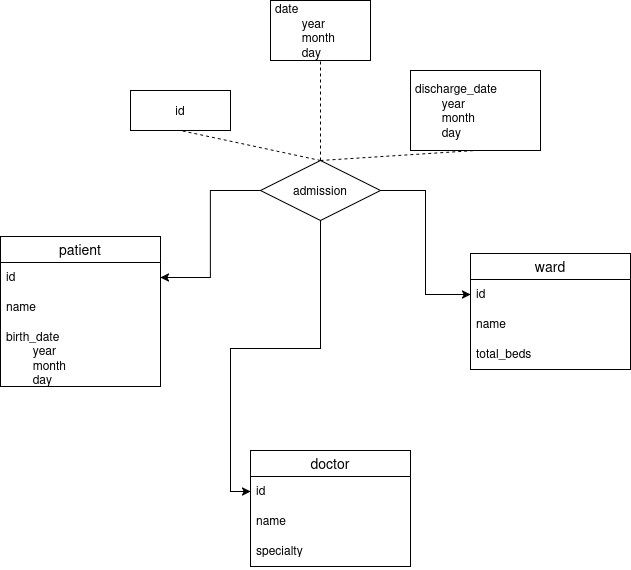

The diagram above was exported from draw.io. Its source (the exported page's mxGraphModel, read from the mxfile embedded in the PNG):
<mxGraphModel dx="1353" dy="856" grid="1" gridSize="10" guides="1" tooltips="1" connect="1" arrows="1" fold="1" page="1" pageScale="1" pageWidth="1169" pageHeight="827" math="0" shadow="0">
  <root>
    <mxCell id="0" />
    <mxCell id="1" parent="0" />
    <mxCell id="L5lUsvitEyzkCFnnn2Vy-1" parent="1" style="swimlane;fontStyle=0;childLayout=stackLayout;horizontal=1;startSize=26;horizontalStack=0;resizeParent=1;resizeParentMax=0;resizeLast=0;collapsible=1;marginBottom=0;align=center;fontSize=14;" value="ward" vertex="1">
      <mxGeometry height="116" width="160" x="610" y="373" as="geometry" />
    </mxCell>
    <mxCell id="L5lUsvitEyzkCFnnn2Vy-2" parent="L5lUsvitEyzkCFnnn2Vy-1" style="text;strokeColor=none;fillColor=none;spacingLeft=4;spacingRight=4;overflow=hidden;rotatable=0;points=[[0,0.5],[1,0.5]];portConstraint=eastwest;fontSize=12;whiteSpace=wrap;html=1;" value="&lt;u&gt;id&lt;/u&gt;" vertex="1">
      <mxGeometry height="30" width="160" y="26" as="geometry" />
    </mxCell>
    <mxCell id="L5lUsvitEyzkCFnnn2Vy-3" parent="L5lUsvitEyzkCFnnn2Vy-1" style="text;strokeColor=none;fillColor=none;spacingLeft=4;spacingRight=4;overflow=hidden;rotatable=0;points=[[0,0.5],[1,0.5]];portConstraint=eastwest;fontSize=12;whiteSpace=wrap;html=1;" value="name" vertex="1">
      <mxGeometry height="30" width="160" y="56" as="geometry" />
    </mxCell>
    <mxCell id="L5lUsvitEyzkCFnnn2Vy-4" parent="L5lUsvitEyzkCFnnn2Vy-1" style="text;strokeColor=none;fillColor=none;spacingLeft=4;spacingRight=4;overflow=hidden;rotatable=0;points=[[0,0.5],[1,0.5]];portConstraint=eastwest;fontSize=12;whiteSpace=wrap;html=1;" value="total_beds" vertex="1">
      <mxGeometry height="30" width="160" y="86" as="geometry" />
    </mxCell>
    <mxCell id="L5lUsvitEyzkCFnnn2Vy-5" parent="1" style="swimlane;fontStyle=0;childLayout=stackLayout;horizontal=1;startSize=26;horizontalStack=0;resizeParent=1;resizeParentMax=0;resizeLast=0;collapsible=1;marginBottom=0;align=center;fontSize=14;" value="doctor" vertex="1">
      <mxGeometry height="116" width="160" x="390" y="570" as="geometry" />
    </mxCell>
    <mxCell id="L5lUsvitEyzkCFnnn2Vy-6" parent="L5lUsvitEyzkCFnnn2Vy-5" style="text;strokeColor=none;fillColor=none;spacingLeft=4;spacingRight=4;overflow=hidden;rotatable=0;points=[[0,0.5],[1,0.5]];portConstraint=eastwest;fontSize=12;whiteSpace=wrap;html=1;" value="&lt;u&gt;id&lt;/u&gt;" vertex="1">
      <mxGeometry height="30" width="160" y="26" as="geometry" />
    </mxCell>
    <mxCell id="L5lUsvitEyzkCFnnn2Vy-7" parent="L5lUsvitEyzkCFnnn2Vy-5" style="text;strokeColor=none;fillColor=none;spacingLeft=4;spacingRight=4;overflow=hidden;rotatable=0;points=[[0,0.5],[1,0.5]];portConstraint=eastwest;fontSize=12;whiteSpace=wrap;html=1;" value="name" vertex="1">
      <mxGeometry height="30" width="160" y="56" as="geometry" />
    </mxCell>
    <mxCell id="L5lUsvitEyzkCFnnn2Vy-8" parent="L5lUsvitEyzkCFnnn2Vy-5" style="text;strokeColor=none;fillColor=none;spacingLeft=4;spacingRight=4;overflow=hidden;rotatable=0;points=[[0,0.5],[1,0.5]];portConstraint=eastwest;fontSize=12;whiteSpace=wrap;html=1;" value="specialty" vertex="1">
      <mxGeometry height="30" width="160" y="86" as="geometry" />
    </mxCell>
    <mxCell id="L5lUsvitEyzkCFnnn2Vy-9" parent="1" style="swimlane;fontStyle=0;childLayout=stackLayout;horizontal=1;startSize=26;horizontalStack=0;resizeParent=1;resizeParentMax=0;resizeLast=0;collapsible=1;marginBottom=0;align=center;fontSize=14;" value="patient" vertex="1">
      <mxGeometry height="150" width="160" x="140" y="356" as="geometry" />
    </mxCell>
    <mxCell id="L5lUsvitEyzkCFnnn2Vy-10" parent="L5lUsvitEyzkCFnnn2Vy-9" style="text;strokeColor=none;fillColor=none;spacingLeft=4;spacingRight=4;overflow=hidden;rotatable=0;points=[[0,0.5],[1,0.5]];portConstraint=eastwest;fontSize=12;whiteSpace=wrap;html=1;" value="&lt;u&gt;id&lt;/u&gt;" vertex="1">
      <mxGeometry height="30" width="160" y="26" as="geometry" />
    </mxCell>
    <mxCell id="L5lUsvitEyzkCFnnn2Vy-11" parent="L5lUsvitEyzkCFnnn2Vy-9" style="text;strokeColor=none;fillColor=none;spacingLeft=4;spacingRight=4;overflow=hidden;rotatable=0;points=[[0,0.5],[1,0.5]];portConstraint=eastwest;fontSize=12;whiteSpace=wrap;html=1;" value="name" vertex="1">
      <mxGeometry height="30" width="160" y="56" as="geometry" />
    </mxCell>
    <mxCell id="L5lUsvitEyzkCFnnn2Vy-12" parent="L5lUsvitEyzkCFnnn2Vy-9" style="text;strokeColor=none;fillColor=none;spacingLeft=4;spacingRight=4;overflow=hidden;rotatable=0;points=[[0,0.5],[1,0.5]];portConstraint=eastwest;fontSize=12;whiteSpace=wrap;html=1;" value="birth_date&lt;div&gt;&lt;span style=&quot;white-space: pre;&quot;&gt;&#09;year&lt;/span&gt;&lt;br&gt;&lt;/div&gt;&lt;div&gt;&lt;span style=&quot;white-space: pre;&quot;&gt;&lt;span style=&quot;white-space: pre;&quot;&gt;&#09;month&lt;/span&gt;&lt;br&gt;&lt;/span&gt;&lt;/div&gt;&lt;div&gt;&lt;span style=&quot;white-space: pre;&quot;&gt;&lt;span style=&quot;white-space: pre;&quot;&gt;&lt;span style=&quot;white-space: pre;&quot;&gt;&#09;day&lt;/span&gt;&lt;/span&gt;&lt;/span&gt;&lt;/div&gt;" vertex="1">
      <mxGeometry height="64" width="160" y="86" as="geometry" />
    </mxCell>
    <mxCell id="L5lUsvitEyzkCFnnn2Vy-16" edge="1" parent="1" source="L5lUsvitEyzkCFnnn2Vy-14" style="edgeStyle=orthogonalEdgeStyle;rounded=0;orthogonalLoop=1;jettySize=auto;html=1;exitX=0.5;exitY=1;exitDx=0;exitDy=0;entryX=0;entryY=0.5;entryDx=0;entryDy=0;" target="L5lUsvitEyzkCFnnn2Vy-6">
      <mxGeometry relative="1" as="geometry" />
    </mxCell>
    <mxCell id="L5lUsvitEyzkCFnnn2Vy-17" edge="1" parent="1" source="L5lUsvitEyzkCFnnn2Vy-14" style="edgeStyle=orthogonalEdgeStyle;rounded=0;orthogonalLoop=1;jettySize=auto;html=1;exitX=0;exitY=0.5;exitDx=0;exitDy=0;entryX=1;entryY=0.5;entryDx=0;entryDy=0;" target="L5lUsvitEyzkCFnnn2Vy-10">
      <mxGeometry relative="1" as="geometry" />
    </mxCell>
    <mxCell id="L5lUsvitEyzkCFnnn2Vy-18" edge="1" parent="1" source="L5lUsvitEyzkCFnnn2Vy-14" style="edgeStyle=orthogonalEdgeStyle;rounded=0;orthogonalLoop=1;jettySize=auto;html=1;exitX=1;exitY=0.5;exitDx=0;exitDy=0;entryX=0;entryY=0.5;entryDx=0;entryDy=0;" target="L5lUsvitEyzkCFnnn2Vy-2">
      <mxGeometry relative="1" as="geometry" />
    </mxCell>
    <mxCell id="L5lUsvitEyzkCFnnn2Vy-19" edge="1" parent="1" source="L5lUsvitEyzkCFnnn2Vy-14" style="rounded=0;orthogonalLoop=1;jettySize=auto;html=1;endArrow=none;endFill=0;dashed=1;exitX=0.5;exitY=0;exitDx=0;exitDy=0;entryX=0.5;entryY=1;entryDx=0;entryDy=0;" target="L5lUsvitEyzkCFnnn2Vy-21">
      <mxGeometry relative="1" as="geometry">
        <mxPoint x="435.2387863551892" y="249.04848294398653" as="targetPoint" />
      </mxGeometry>
    </mxCell>
    <mxCell id="L5lUsvitEyzkCFnnn2Vy-14" parent="1" style="shape=rhombus;perimeter=rhombusPerimeter;whiteSpace=wrap;html=1;align=center;" value="admission" vertex="1">
      <mxGeometry height="60" width="120" x="400" y="280" as="geometry" />
    </mxCell>
    <mxCell id="L5lUsvitEyzkCFnnn2Vy-21" parent="1" style="rectangle;whiteSpace=wrap;html=1;align=center;" value="id" vertex="1">
      <mxGeometry height="40" width="100" x="270" y="210" as="geometry" />
    </mxCell>
    <mxCell id="L5lUsvitEyzkCFnnn2Vy-22" edge="1" parent="1" style="rounded=0;orthogonalLoop=1;jettySize=auto;html=1;endArrow=none;endFill=0;dashed=1;entryX=0.5;entryY=1;entryDx=0;entryDy=0;" target="L5lUsvitEyzkCFnnn2Vy-23">
      <mxGeometry relative="1" as="geometry">
        <mxPoint x="460" y="280" as="sourcePoint" />
        <mxPoint x="545.2387863551892" y="179.04848294398653" as="targetPoint" />
      </mxGeometry>
    </mxCell>
    <mxCell id="L5lUsvitEyzkCFnnn2Vy-23" parent="1" style="rectangle;whiteSpace=wrap;html=1;align=left;spacingLeft=3;" value="date&lt;div&gt;&lt;span style=&quot;white-space: pre;&quot;&gt;&#09;year&lt;/span&gt;&lt;br&gt;&lt;/div&gt;&lt;div&gt;&lt;span style=&quot;white-space: pre;&quot;&gt;&lt;span style=&quot;white-space: pre;&quot;&gt;&#09;month&lt;/span&gt;&lt;br&gt;&lt;/span&gt;&lt;/div&gt;&lt;div&gt;&lt;span style=&quot;white-space: pre;&quot;&gt;&lt;span style=&quot;white-space: pre;&quot;&gt;&lt;span style=&quot;white-space: pre;&quot;&gt;&#09;day&lt;/span&gt;&lt;br&gt;&lt;/span&gt;&lt;/span&gt;&lt;/div&gt;" vertex="1">
      <mxGeometry height="60" width="100" x="410" y="120" as="geometry" />
    </mxCell>
    <mxCell id="L5lUsvitEyzkCFnnn2Vy-24" edge="1" parent="1" source="L5lUsvitEyzkCFnnn2Vy-14" style="rounded=0;orthogonalLoop=1;jettySize=auto;html=1;endArrow=none;endFill=0;dashed=1;exitX=0.5;exitY=0;exitDx=0;exitDy=0;entryX=0.5;entryY=1;entryDx=0;entryDy=0;" target="L5lUsvitEyzkCFnnn2Vy-25">
      <mxGeometry relative="1" as="geometry">
        <mxPoint x="680" y="260" as="sourcePoint" />
        <mxPoint x="655.2387863551892" y="229.04848294398653" as="targetPoint" />
      </mxGeometry>
    </mxCell>
    <mxCell id="L5lUsvitEyzkCFnnn2Vy-25" parent="1" style="rectangle;whiteSpace=wrap;html=1;align=left;spacingLeft=3;" value="discharge_date&lt;div&gt;&lt;span style=&quot;white-space: pre;&quot;&gt;&#09;&lt;/span&gt;year&lt;/div&gt;&lt;div&gt;&lt;span style=&quot;white-space: pre;&quot;&gt;&#09;&lt;/span&gt;month&lt;/div&gt;&lt;div&gt;&lt;span style=&quot;white-space: pre;&quot;&gt;&#09;&lt;/span&gt;day&lt;/div&gt;" vertex="1">
      <mxGeometry height="80" width="130" x="550" y="190" as="geometry" />
    </mxCell>
  </root>
</mxGraphModel>